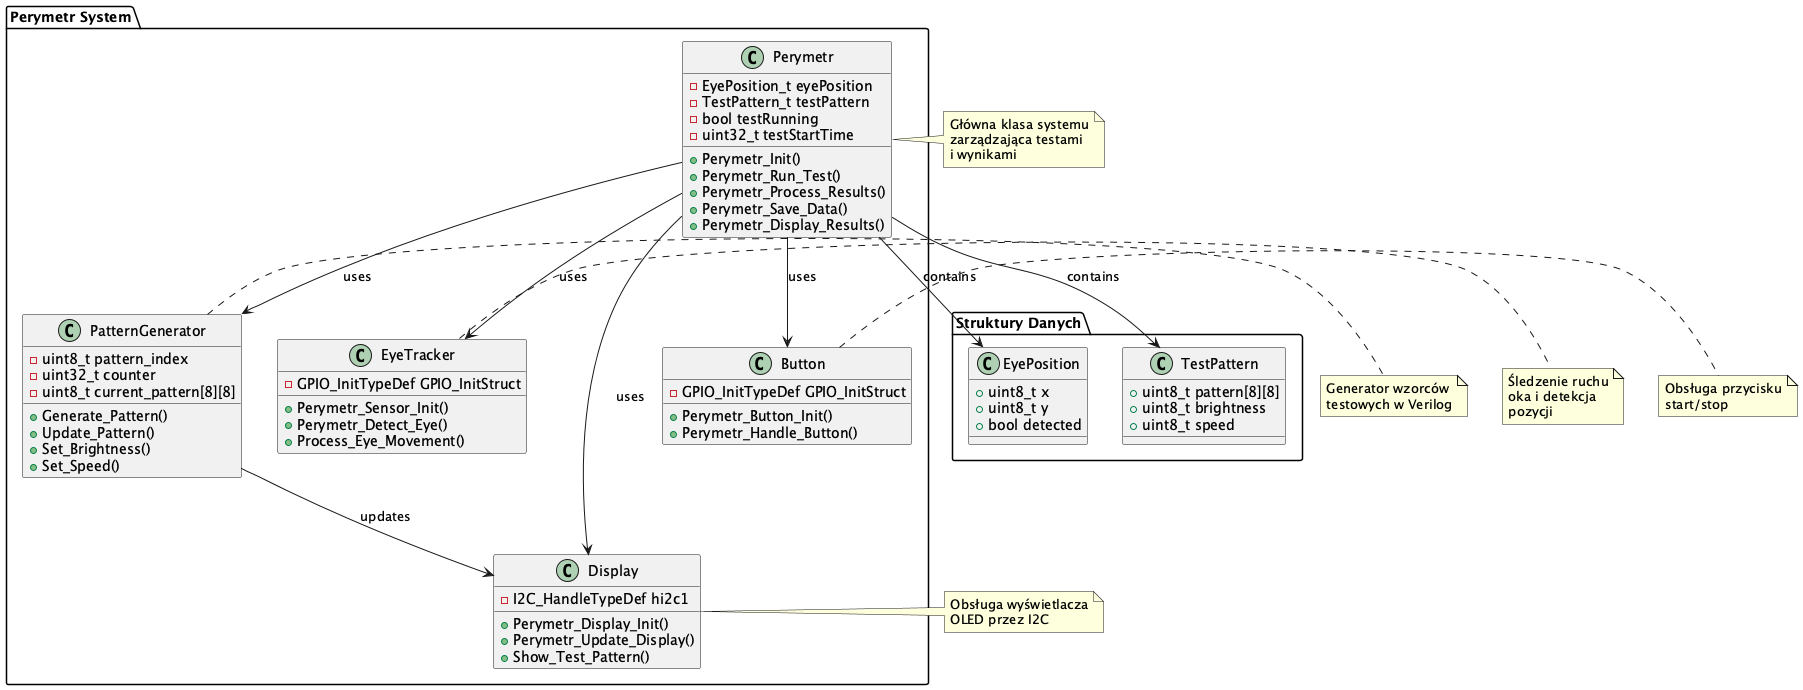

The diagram above was rendered by PlantUML. Its source (embedded in the PNG):
@startuml
package "Perymetr System" {
    class Perymetr {
        - EyePosition_t eyePosition
        - TestPattern_t testPattern
        - bool testRunning
        - uint32_t testStartTime
        + Perymetr_Init()
        + Perymetr_Run_Test()
        + Perymetr_Process_Results()
        + Perymetr_Save_Data()
        + Perymetr_Display_Results()
    }
    
    class PatternGenerator {
        - uint8_t pattern_index
        - uint32_t counter
        - uint8_t current_pattern[8][8]
        + Generate_Pattern()
        + Update_Pattern()
        + Set_Brightness()
        + Set_Speed()
    }
    
    class EyeTracker {
        - GPIO_InitTypeDef GPIO_InitStruct
        + Perymetr_Sensor_Init()
        + Perymetr_Detect_Eye()
        + Process_Eye_Movement()
    }
    
    class Display {
        - I2C_HandleTypeDef hi2c1
        + Perymetr_Display_Init()
        + Perymetr_Update_Display()
        + Show_Test_Pattern()
    }
    
    class Button {
        - GPIO_InitTypeDef GPIO_InitStruct
        + Perymetr_Button_Init()
        + Perymetr_Handle_Button()
    }
}

package "Struktury Danych" {
    class EyePosition {
        + uint8_t x
        + uint8_t y
        + bool detected
    }
    
    class TestPattern {
        + uint8_t pattern[8][8]
        + uint8_t brightness
        + uint8_t speed
    }
}

Perymetr --> PatternGenerator : uses
Perymetr --> EyeTracker : uses
Perymetr --> Display : uses
Perymetr --> Button : uses
Perymetr --> EyePosition : contains
Perymetr --> TestPattern : contains

PatternGenerator --> Display : updates

note right of Perymetr
  Główna klasa systemu
  zarządzająca testami
  i wynikami
end note

note right of PatternGenerator
  Generator wzorców
  testowych w Verilog
end note

note right of EyeTracker
  Śledzenie ruchu
  oka i detekcja
  pozycji
end note

note right of Display
  Obsługa wyświetlacza
  OLED przez I2C
end note

note right of Button
  Obsługa przycisku
  start/stop
end note
@enduml